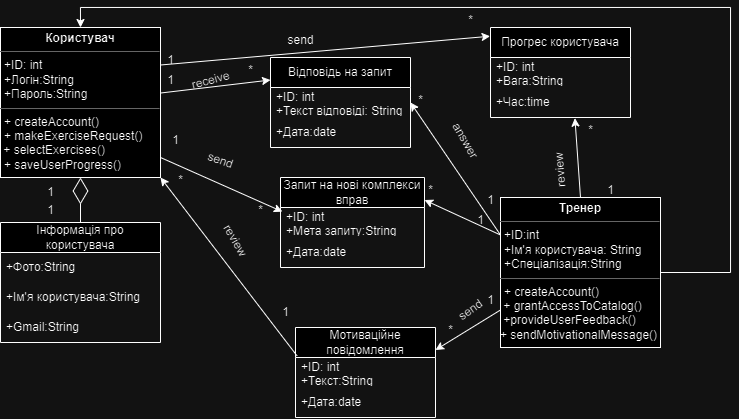

The diagram above was exported from draw.io. Its source (the exported page's mxGraphModel, read from the mxfile embedded in the PNG):
<mxGraphModel dx="913" dy="499" grid="1" gridSize="10" guides="1" tooltips="1" connect="1" arrows="1" fold="1" page="1" pageScale="1" pageWidth="827" pageHeight="1169" math="0" shadow="0">
  <root>
    <mxCell id="0" />
    <mxCell id="1" parent="0" />
    <mxCell id="Q2rEyIJJio1__HEjAGPx-5" value="Відповідь на запит" style="swimlane;fontStyle=0;childLayout=stackLayout;horizontal=1;startSize=30;horizontalStack=0;resizeParent=1;resizeParentMax=0;resizeLast=0;collapsible=1;marginBottom=0;whiteSpace=wrap;html=1;" vertex="1" parent="1">
      <mxGeometry x="330" y="210" width="140" height="90" as="geometry" />
    </mxCell>
    <mxCell id="Q2rEyIJJio1__HEjAGPx-6" value="+ID: int&lt;br&gt;+Текст відповіді: String" style="text;strokeColor=none;fillColor=none;align=left;verticalAlign=middle;spacingLeft=4;spacingRight=4;overflow=hidden;points=[[0,0.5],[1,0.5]];portConstraint=eastwest;rotatable=0;whiteSpace=wrap;html=1;" vertex="1" parent="Q2rEyIJJio1__HEjAGPx-5">
      <mxGeometry y="30" width="140" height="30" as="geometry" />
    </mxCell>
    <mxCell id="Q2rEyIJJio1__HEjAGPx-7" value="+Дата:date" style="text;strokeColor=none;fillColor=none;align=left;verticalAlign=middle;spacingLeft=4;spacingRight=4;overflow=hidden;points=[[0,0.5],[1,0.5]];portConstraint=eastwest;rotatable=0;whiteSpace=wrap;html=1;" vertex="1" parent="Q2rEyIJJio1__HEjAGPx-5">
      <mxGeometry y="60" width="140" height="30" as="geometry" />
    </mxCell>
    <mxCell id="Q2rEyIJJio1__HEjAGPx-13" value="Прогрес користувача" style="swimlane;fontStyle=0;childLayout=stackLayout;horizontal=1;startSize=30;horizontalStack=0;resizeParent=1;resizeParentMax=0;resizeLast=0;collapsible=1;marginBottom=0;whiteSpace=wrap;html=1;" vertex="1" parent="1">
      <mxGeometry x="550" y="180" width="140" height="90" as="geometry" />
    </mxCell>
    <mxCell id="Q2rEyIJJio1__HEjAGPx-14" value="+ID: int&lt;br&gt;+Вага:String" style="text;strokeColor=none;fillColor=none;align=left;verticalAlign=middle;spacingLeft=4;spacingRight=4;overflow=hidden;points=[[0,0.5],[1,0.5]];portConstraint=eastwest;rotatable=0;whiteSpace=wrap;html=1;" vertex="1" parent="Q2rEyIJJio1__HEjAGPx-13">
      <mxGeometry y="30" width="140" height="30" as="geometry" />
    </mxCell>
    <mxCell id="Q2rEyIJJio1__HEjAGPx-15" value="+Час:time" style="text;strokeColor=none;fillColor=none;align=left;verticalAlign=middle;spacingLeft=4;spacingRight=4;overflow=hidden;points=[[0,0.5],[1,0.5]];portConstraint=eastwest;rotatable=0;whiteSpace=wrap;html=1;" vertex="1" parent="Q2rEyIJJio1__HEjAGPx-13">
      <mxGeometry y="60" width="140" height="30" as="geometry" />
    </mxCell>
    <mxCell id="Q2rEyIJJio1__HEjAGPx-21" value="Запит на нові комплекси вправ" style="swimlane;fontStyle=0;childLayout=stackLayout;horizontal=1;startSize=30;horizontalStack=0;resizeParent=1;resizeParentMax=0;resizeLast=0;collapsible=1;marginBottom=0;whiteSpace=wrap;html=1;" vertex="1" parent="1">
      <mxGeometry x="340" y="330" width="144" height="90" as="geometry" />
    </mxCell>
    <mxCell id="Q2rEyIJJio1__HEjAGPx-22" value="+ID: int&lt;br&gt;+Мета запиту:String" style="text;strokeColor=none;fillColor=none;align=left;verticalAlign=middle;spacingLeft=4;spacingRight=4;overflow=hidden;points=[[0,0.5],[1,0.5]];portConstraint=eastwest;rotatable=0;whiteSpace=wrap;html=1;" vertex="1" parent="Q2rEyIJJio1__HEjAGPx-21">
      <mxGeometry y="30" width="144" height="30" as="geometry" />
    </mxCell>
    <mxCell id="Q2rEyIJJio1__HEjAGPx-23" value="+Дата:date" style="text;strokeColor=none;fillColor=none;align=left;verticalAlign=middle;spacingLeft=4;spacingRight=4;overflow=hidden;points=[[0,0.5],[1,0.5]];portConstraint=eastwest;rotatable=0;whiteSpace=wrap;html=1;" vertex="1" parent="Q2rEyIJJio1__HEjAGPx-21">
      <mxGeometry y="60" width="144" height="30" as="geometry" />
    </mxCell>
    <mxCell id="Q2rEyIJJio1__HEjAGPx-29" value="Інформація про користувача" style="swimlane;fontStyle=0;childLayout=stackLayout;horizontal=1;startSize=30;horizontalStack=0;resizeParent=1;resizeParentMax=0;resizeLast=0;collapsible=1;marginBottom=0;whiteSpace=wrap;html=1;" vertex="1" parent="1">
      <mxGeometry x="60" y="375" width="160" height="120" as="geometry" />
    </mxCell>
    <mxCell id="Q2rEyIJJio1__HEjAGPx-30" value="+Фото:String" style="text;strokeColor=none;fillColor=none;align=left;verticalAlign=middle;spacingLeft=4;spacingRight=4;overflow=hidden;points=[[0,0.5],[1,0.5]];portConstraint=eastwest;rotatable=0;whiteSpace=wrap;html=1;" vertex="1" parent="Q2rEyIJJio1__HEjAGPx-29">
      <mxGeometry y="30" width="160" height="30" as="geometry" />
    </mxCell>
    <mxCell id="Q2rEyIJJio1__HEjAGPx-31" value="+Ім'я користувача:String" style="text;strokeColor=none;fillColor=none;align=left;verticalAlign=middle;spacingLeft=4;spacingRight=4;overflow=hidden;points=[[0,0.5],[1,0.5]];portConstraint=eastwest;rotatable=0;whiteSpace=wrap;html=1;" vertex="1" parent="Q2rEyIJJio1__HEjAGPx-29">
      <mxGeometry y="60" width="160" height="30" as="geometry" />
    </mxCell>
    <mxCell id="Q2rEyIJJio1__HEjAGPx-32" value="+Gmail:String" style="text;strokeColor=none;fillColor=none;align=left;verticalAlign=middle;spacingLeft=4;spacingRight=4;overflow=hidden;points=[[0,0.5],[1,0.5]];portConstraint=eastwest;rotatable=0;whiteSpace=wrap;html=1;" vertex="1" parent="Q2rEyIJJio1__HEjAGPx-29">
      <mxGeometry y="90" width="160" height="30" as="geometry" />
    </mxCell>
    <mxCell id="Q2rEyIJJio1__HEjAGPx-9" value="Мотиваційне повідомлення" style="swimlane;fontStyle=0;childLayout=stackLayout;horizontal=1;startSize=30;horizontalStack=0;resizeParent=1;resizeParentMax=0;resizeLast=0;collapsible=1;marginBottom=0;whiteSpace=wrap;html=1;" vertex="1" parent="1">
      <mxGeometry x="355" y="480" width="140" height="90" as="geometry" />
    </mxCell>
    <mxCell id="Q2rEyIJJio1__HEjAGPx-10" value="+ID: int&lt;br&gt;+Текст:String" style="text;strokeColor=none;fillColor=none;align=left;verticalAlign=middle;spacingLeft=4;spacingRight=4;overflow=hidden;points=[[0,0.5],[1,0.5]];portConstraint=eastwest;rotatable=0;whiteSpace=wrap;html=1;" vertex="1" parent="Q2rEyIJJio1__HEjAGPx-9">
      <mxGeometry y="30" width="140" height="30" as="geometry" />
    </mxCell>
    <mxCell id="Q2rEyIJJio1__HEjAGPx-11" value="+Дата:date" style="text;strokeColor=none;fillColor=none;align=left;verticalAlign=middle;spacingLeft=4;spacingRight=4;overflow=hidden;points=[[0,0.5],[1,0.5]];portConstraint=eastwest;rotatable=0;whiteSpace=wrap;html=1;" vertex="1" parent="Q2rEyIJJio1__HEjAGPx-9">
      <mxGeometry y="60" width="140" height="30" as="geometry" />
    </mxCell>
    <mxCell id="Q2rEyIJJio1__HEjAGPx-35" value="&lt;p style=&quot;margin:0px;margin-top:4px;text-align:center;&quot;&gt;&lt;b&gt;Користувач&lt;/b&gt;&lt;/p&gt;&lt;hr size=&quot;1&quot;&gt;&lt;p style=&quot;margin:0px;margin-left:4px;&quot;&gt;+ID: int&lt;/p&gt;&lt;p style=&quot;margin:0px;margin-left:4px;&quot;&gt;+Логін:String&lt;/p&gt;&lt;p style=&quot;margin:0px;margin-left:4px;&quot;&gt;+Пароль:String&lt;/p&gt;&lt;hr size=&quot;1&quot;&gt;&lt;p style=&quot;margin:0px;margin-left:4px;&quot;&gt;+ createAccount()&lt;/p&gt;&lt;p style=&quot;margin:0px;margin-left:4px;&quot;&gt;+ makeExerciseRequest()&lt;/p&gt;&amp;nbsp;+ selectExercises()&lt;p style=&quot;margin:0px;margin-left:4px;&quot;&gt;+ saveUserProgress()&lt;/p&gt;&lt;p style=&quot;margin:0px;margin-left:4px;&quot;&gt;&lt;br&gt;&lt;/p&gt;" style="verticalAlign=top;align=left;overflow=fill;fontSize=12;fontFamily=Helvetica;html=1;whiteSpace=wrap;" vertex="1" parent="1">
      <mxGeometry x="60" y="180" width="160" height="150" as="geometry" />
    </mxCell>
    <mxCell id="Q2rEyIJJio1__HEjAGPx-39" style="edgeStyle=orthogonalEdgeStyle;rounded=0;orthogonalLoop=1;jettySize=auto;html=1;entryX=0.5;entryY=0;entryDx=0;entryDy=0;" edge="1" parent="1" source="Q2rEyIJJio1__HEjAGPx-36" target="Q2rEyIJJio1__HEjAGPx-35">
      <mxGeometry relative="1" as="geometry">
        <Array as="points">
          <mxPoint x="790" y="425" />
          <mxPoint x="790" y="160" />
          <mxPoint x="140" y="160" />
        </Array>
      </mxGeometry>
    </mxCell>
    <mxCell id="Q2rEyIJJio1__HEjAGPx-36" value="&lt;p style=&quot;margin:0px;margin-top:4px;text-align:center;&quot;&gt;&lt;b&gt;Тренер&lt;/b&gt;&lt;/p&gt;&lt;hr size=&quot;1&quot;&gt;&lt;p style=&quot;margin:0px;margin-left:4px;&quot;&gt;+ID:int&lt;/p&gt;&lt;p style=&quot;margin:0px;margin-left:4px;&quot;&gt;+Ім'я користувача: String&lt;/p&gt;&lt;p style=&quot;margin:0px;margin-left:4px;&quot;&gt;+Спеціалізація:String&lt;/p&gt;&lt;hr size=&quot;1&quot;&gt;&lt;p style=&quot;margin:0px;margin-left:4px;&quot;&gt;+ createAccount()&lt;/p&gt;&amp;nbsp;+ grantAccessToCatalog()&lt;br&gt;&amp;nbsp;+provideUserFeedback()&lt;br&gt;+ sendMotivationalMessage()" style="verticalAlign=top;align=left;overflow=fill;fontSize=12;fontFamily=Helvetica;html=1;whiteSpace=wrap;" vertex="1" parent="1">
      <mxGeometry x="560" y="350" width="160" height="150" as="geometry" />
    </mxCell>
    <mxCell id="Q2rEyIJJio1__HEjAGPx-37" value="" style="endArrow=diamondThin;endFill=0;endSize=24;html=1;rounded=0;exitX=0.5;exitY=0;exitDx=0;exitDy=0;entryX=0.5;entryY=1;entryDx=0;entryDy=0;" edge="1" parent="1" source="Q2rEyIJJio1__HEjAGPx-29" target="Q2rEyIJJio1__HEjAGPx-35">
      <mxGeometry width="160" relative="1" as="geometry">
        <mxPoint x="112" y="440" as="sourcePoint" />
        <mxPoint x="413.02" y="453.67999999999995" as="targetPoint" />
      </mxGeometry>
    </mxCell>
    <mxCell id="Q2rEyIJJio1__HEjAGPx-44" value="" style="endArrow=classic;html=1;rounded=0;entryX=0.013;entryY=0.138;entryDx=0;entryDy=0;entryPerimeter=0;" edge="1" parent="1" target="Q2rEyIJJio1__HEjAGPx-22">
      <mxGeometry width="50" height="50" relative="1" as="geometry">
        <mxPoint x="220" y="310" as="sourcePoint" />
        <mxPoint x="480" y="320" as="targetPoint" />
      </mxGeometry>
    </mxCell>
    <mxCell id="Q2rEyIJJio1__HEjAGPx-45" value="" style="endArrow=classic;html=1;rounded=0;exitX=0.011;exitY=-0.056;exitDx=0;exitDy=0;exitPerimeter=0;entryX=1;entryY=1;entryDx=0;entryDy=0;" edge="1" parent="1" source="Q2rEyIJJio1__HEjAGPx-10" target="Q2rEyIJJio1__HEjAGPx-35">
      <mxGeometry width="50" height="50" relative="1" as="geometry">
        <mxPoint x="430" y="370" as="sourcePoint" />
        <mxPoint x="480" y="320" as="targetPoint" />
      </mxGeometry>
    </mxCell>
    <mxCell id="Q2rEyIJJio1__HEjAGPx-46" value="" style="endArrow=classic;html=1;rounded=0;entryX=0;entryY=0.25;entryDx=0;entryDy=0;" edge="1" parent="1" source="Q2rEyIJJio1__HEjAGPx-35" target="Q2rEyIJJio1__HEjAGPx-5">
      <mxGeometry width="50" height="50" relative="1" as="geometry">
        <mxPoint x="280" y="220" as="sourcePoint" />
        <mxPoint x="480" y="320" as="targetPoint" />
      </mxGeometry>
    </mxCell>
    <mxCell id="Q2rEyIJJio1__HEjAGPx-47" value="" style="endArrow=classic;html=1;rounded=0;exitX=1;exitY=0.25;exitDx=0;exitDy=0;entryX=-0.003;entryY=0.097;entryDx=0;entryDy=0;entryPerimeter=0;" edge="1" parent="1" source="Q2rEyIJJio1__HEjAGPx-35" target="Q2rEyIJJio1__HEjAGPx-13">
      <mxGeometry width="50" height="50" relative="1" as="geometry">
        <mxPoint x="430" y="370" as="sourcePoint" />
        <mxPoint x="480" y="320" as="targetPoint" />
      </mxGeometry>
    </mxCell>
    <mxCell id="Q2rEyIJJio1__HEjAGPx-48" value="" style="endArrow=classic;html=1;rounded=0;exitX=0;exitY=0.25;exitDx=0;exitDy=0;entryX=1;entryY=0.5;entryDx=0;entryDy=0;" edge="1" parent="1" source="Q2rEyIJJio1__HEjAGPx-36" target="Q2rEyIJJio1__HEjAGPx-6">
      <mxGeometry width="50" height="50" relative="1" as="geometry">
        <mxPoint x="430" y="370" as="sourcePoint" />
        <mxPoint x="480" y="320" as="targetPoint" />
      </mxGeometry>
    </mxCell>
    <mxCell id="Q2rEyIJJio1__HEjAGPx-49" value="" style="endArrow=classic;html=1;rounded=0;exitX=0;exitY=0.25;exitDx=0;exitDy=0;entryX=1;entryY=0.25;entryDx=0;entryDy=0;" edge="1" parent="1" source="Q2rEyIJJio1__HEjAGPx-36" target="Q2rEyIJJio1__HEjAGPx-21">
      <mxGeometry width="50" height="50" relative="1" as="geometry">
        <mxPoint x="430" y="370" as="sourcePoint" />
        <mxPoint x="480" y="320" as="targetPoint" />
      </mxGeometry>
    </mxCell>
    <mxCell id="Q2rEyIJJio1__HEjAGPx-50" value="" style="endArrow=classic;html=1;rounded=0;exitX=0;exitY=0.75;exitDx=0;exitDy=0;entryX=1;entryY=0.25;entryDx=0;entryDy=0;" edge="1" parent="1" source="Q2rEyIJJio1__HEjAGPx-36" target="Q2rEyIJJio1__HEjAGPx-9">
      <mxGeometry width="50" height="50" relative="1" as="geometry">
        <mxPoint x="430" y="370" as="sourcePoint" />
        <mxPoint x="480" y="320" as="targetPoint" />
      </mxGeometry>
    </mxCell>
    <mxCell id="Q2rEyIJJio1__HEjAGPx-51" value="1" style="text;html=1;align=center;verticalAlign=middle;resizable=0;points=[];autosize=1;strokeColor=none;fillColor=none;" vertex="1" parent="1">
      <mxGeometry x="95" y="330" width="30" height="30" as="geometry" />
    </mxCell>
    <mxCell id="Q2rEyIJJio1__HEjAGPx-52" value="1" style="text;html=1;align=center;verticalAlign=middle;resizable=0;points=[];autosize=1;strokeColor=none;fillColor=none;" vertex="1" parent="1">
      <mxGeometry x="95" y="348" width="30" height="30" as="geometry" />
    </mxCell>
    <mxCell id="Q2rEyIJJio1__HEjAGPx-53" value="*" style="text;html=1;align=center;verticalAlign=middle;resizable=0;points=[];autosize=1;strokeColor=none;fillColor=none;" vertex="1" parent="1">
      <mxGeometry x="225" y="318" width="30" height="30" as="geometry" />
    </mxCell>
    <mxCell id="Q2rEyIJJio1__HEjAGPx-54" value="1" style="text;html=1;align=center;verticalAlign=middle;resizable=0;points=[];autosize=1;strokeColor=none;fillColor=none;" vertex="1" parent="1">
      <mxGeometry x="330" y="450" width="30" height="30" as="geometry" />
    </mxCell>
    <mxCell id="Q2rEyIJJio1__HEjAGPx-55" value="*" style="text;html=1;align=center;verticalAlign=middle;resizable=0;points=[];autosize=1;strokeColor=none;fillColor=none;" vertex="1" parent="1">
      <mxGeometry x="305" y="348" width="30" height="30" as="geometry" />
    </mxCell>
    <mxCell id="Q2rEyIJJio1__HEjAGPx-56" value="1" style="text;html=1;align=center;verticalAlign=middle;resizable=0;points=[];autosize=1;strokeColor=none;fillColor=none;" vertex="1" parent="1">
      <mxGeometry x="215" y="218" width="30" height="30" as="geometry" />
    </mxCell>
    <mxCell id="Q2rEyIJJio1__HEjAGPx-57" value="*" style="text;html=1;align=center;verticalAlign=middle;resizable=0;points=[];autosize=1;strokeColor=none;fillColor=none;" vertex="1" parent="1">
      <mxGeometry x="295" y="208" width="30" height="30" as="geometry" />
    </mxCell>
    <mxCell id="Q2rEyIJJio1__HEjAGPx-58" value="1" style="text;html=1;align=center;verticalAlign=middle;resizable=0;points=[];autosize=1;strokeColor=none;fillColor=none;" vertex="1" parent="1">
      <mxGeometry x="215" y="198" width="30" height="30" as="geometry" />
    </mxCell>
    <mxCell id="Q2rEyIJJio1__HEjAGPx-59" value="*" style="text;html=1;align=center;verticalAlign=middle;resizable=0;points=[];autosize=1;strokeColor=none;fillColor=none;" vertex="1" parent="1">
      <mxGeometry x="515" y="158" width="30" height="30" as="geometry" />
    </mxCell>
    <mxCell id="Q2rEyIJJio1__HEjAGPx-60" value="*" style="text;html=1;align=center;verticalAlign=middle;resizable=0;points=[];autosize=1;strokeColor=none;fillColor=none;" vertex="1" parent="1">
      <mxGeometry x="475" y="328" width="30" height="30" as="geometry" />
    </mxCell>
    <mxCell id="Q2rEyIJJio1__HEjAGPx-61" value="1" style="text;html=1;align=center;verticalAlign=middle;resizable=0;points=[];autosize=1;strokeColor=none;fillColor=none;" vertex="1" parent="1">
      <mxGeometry x="525" y="358" width="30" height="30" as="geometry" />
    </mxCell>
    <mxCell id="Q2rEyIJJio1__HEjAGPx-62" value="1" style="text;html=1;align=center;verticalAlign=middle;resizable=0;points=[];autosize=1;strokeColor=none;fillColor=none;" vertex="1" parent="1">
      <mxGeometry x="535" y="338" width="30" height="30" as="geometry" />
    </mxCell>
    <mxCell id="Q2rEyIJJio1__HEjAGPx-63" value="*" style="text;html=1;align=center;verticalAlign=middle;resizable=0;points=[];autosize=1;strokeColor=none;fillColor=none;" vertex="1" parent="1">
      <mxGeometry x="465" y="238" width="30" height="30" as="geometry" />
    </mxCell>
    <mxCell id="Q2rEyIJJio1__HEjAGPx-64" value="" style="endArrow=classic;html=1;rounded=0;exitX=0.5;exitY=0;exitDx=0;exitDy=0;entryX=0.603;entryY=1.021;entryDx=0;entryDy=0;entryPerimeter=0;" edge="1" parent="1" source="Q2rEyIJJio1__HEjAGPx-36" target="Q2rEyIJJio1__HEjAGPx-15">
      <mxGeometry width="50" height="50" relative="1" as="geometry">
        <mxPoint x="430" y="370" as="sourcePoint" />
        <mxPoint x="480" y="320" as="targetPoint" />
      </mxGeometry>
    </mxCell>
    <mxCell id="Q2rEyIJJio1__HEjAGPx-65" value="1" style="text;html=1;align=center;verticalAlign=middle;resizable=0;points=[];autosize=1;strokeColor=none;fillColor=none;" vertex="1" parent="1">
      <mxGeometry x="655" y="328" width="30" height="30" as="geometry" />
    </mxCell>
    <mxCell id="Q2rEyIJJio1__HEjAGPx-66" value="*" style="text;html=1;align=center;verticalAlign=middle;resizable=0;points=[];autosize=1;strokeColor=none;fillColor=none;" vertex="1" parent="1">
      <mxGeometry x="635" y="268" width="30" height="30" as="geometry" />
    </mxCell>
    <mxCell id="Q2rEyIJJio1__HEjAGPx-67" value="review" style="text;html=1;align=center;verticalAlign=middle;resizable=0;points=[];autosize=1;strokeColor=none;fillColor=none;rotation=-95;" vertex="1" parent="1">
      <mxGeometry x="590" y="308" width="60" height="30" as="geometry" />
    </mxCell>
    <mxCell id="Q2rEyIJJio1__HEjAGPx-69" value="answer" style="text;html=1;align=center;verticalAlign=middle;resizable=0;points=[];autosize=1;strokeColor=none;fillColor=none;rotation=60;" vertex="1" parent="1">
      <mxGeometry x="495" y="278" width="60" height="30" as="geometry" />
    </mxCell>
    <mxCell id="Q2rEyIJJio1__HEjAGPx-71" value="send" style="text;html=1;align=center;verticalAlign=middle;resizable=0;points=[];autosize=1;strokeColor=none;fillColor=none;rotation=-35;" vertex="1" parent="1">
      <mxGeometry x="505" y="448" width="50" height="30" as="geometry" />
    </mxCell>
    <mxCell id="Q2rEyIJJio1__HEjAGPx-72" value="*" style="text;html=1;align=center;verticalAlign=middle;resizable=0;points=[];autosize=1;strokeColor=none;fillColor=none;" vertex="1" parent="1">
      <mxGeometry x="495" y="468" width="30" height="30" as="geometry" />
    </mxCell>
    <mxCell id="Q2rEyIJJio1__HEjAGPx-73" value="1" style="text;html=1;align=center;verticalAlign=middle;resizable=0;points=[];autosize=1;strokeColor=none;fillColor=none;" vertex="1" parent="1">
      <mxGeometry x="535" y="438" width="30" height="30" as="geometry" />
    </mxCell>
    <mxCell id="Q2rEyIJJio1__HEjAGPx-74" value="review" style="text;html=1;align=center;verticalAlign=middle;resizable=0;points=[];autosize=1;strokeColor=none;fillColor=none;rotation=60;" vertex="1" parent="1">
      <mxGeometry x="265" y="378" width="60" height="30" as="geometry" />
    </mxCell>
    <mxCell id="Q2rEyIJJio1__HEjAGPx-75" value="send" style="text;html=1;align=center;verticalAlign=middle;resizable=0;points=[];autosize=1;strokeColor=none;fillColor=none;rotation=20;" vertex="1" parent="1">
      <mxGeometry x="255" y="298" width="50" height="30" as="geometry" />
    </mxCell>
    <mxCell id="Q2rEyIJJio1__HEjAGPx-76" value="receive" style="text;html=1;align=center;verticalAlign=middle;resizable=0;points=[];autosize=1;strokeColor=none;fillColor=none;rotation=-15;" vertex="1" parent="1">
      <mxGeometry x="240" y="218" width="60" height="30" as="geometry" />
    </mxCell>
    <mxCell id="Q2rEyIJJio1__HEjAGPx-77" value="send" style="text;html=1;align=center;verticalAlign=middle;resizable=0;points=[];autosize=1;strokeColor=none;fillColor=none;" vertex="1" parent="1">
      <mxGeometry x="335" y="178" width="50" height="30" as="geometry" />
    </mxCell>
    <mxCell id="Q2rEyIJJio1__HEjAGPx-78" value="1" style="text;html=1;align=center;verticalAlign=middle;resizable=0;points=[];autosize=1;strokeColor=none;fillColor=none;" vertex="1" parent="1">
      <mxGeometry x="220" y="278" width="30" height="30" as="geometry" />
    </mxCell>
  </root>
</mxGraphModel>